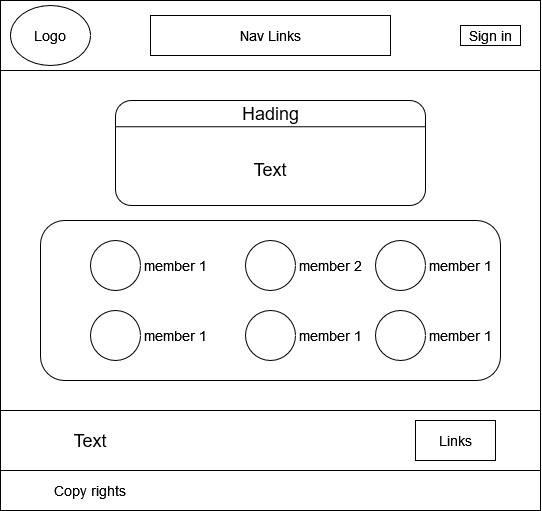

The diagram above was exported from draw.io. Its source (the exported page's mxGraphModel, read from the mxfile embedded in the PNG):
<mxGraphModel dx="1038" dy="603" grid="1" gridSize="10" guides="1" tooltips="1" connect="1" arrows="1" fold="1" page="1" pageScale="1" pageWidth="850" pageHeight="1100" math="0" shadow="0">
  <root>
    <mxCell id="0" />
    <mxCell id="1" parent="0" />
    <mxCell id="L1DZIK5s9TiXlQQQXlFM-1" value="" style="rounded=0;whiteSpace=wrap;html=1;" vertex="1" parent="1">
      <mxGeometry x="110" y="60" width="540" height="510" as="geometry" />
    </mxCell>
    <mxCell id="L1DZIK5s9TiXlQQQXlFM-2" value="" style="rounded=0;whiteSpace=wrap;html=1;" vertex="1" parent="1">
      <mxGeometry x="110" y="60" width="540" height="70" as="geometry" />
    </mxCell>
    <mxCell id="L1DZIK5s9TiXlQQQXlFM-3" value="&lt;font style=&quot;font-size: 14px&quot;&gt;Logo&lt;/font&gt;" style="ellipse;whiteSpace=wrap;html=1;" vertex="1" parent="1">
      <mxGeometry x="120" y="65" width="80" height="60" as="geometry" />
    </mxCell>
    <mxCell id="L1DZIK5s9TiXlQQQXlFM-4" value="&lt;font style=&quot;font-size: 14px&quot;&gt;Nav Links&lt;/font&gt;" style="rounded=0;whiteSpace=wrap;html=1;" vertex="1" parent="1">
      <mxGeometry x="260" y="75" width="240" height="40" as="geometry" />
    </mxCell>
    <mxCell id="L1DZIK5s9TiXlQQQXlFM-5" value="&lt;font style=&quot;font-size: 14px&quot;&gt;Sign in&lt;/font&gt;" style="rounded=0;whiteSpace=wrap;html=1;" vertex="1" parent="1">
      <mxGeometry x="570" y="85" width="60" height="20" as="geometry" />
    </mxCell>
    <mxCell id="L1DZIK5s9TiXlQQQXlFM-7" value="" style="rounded=1;whiteSpace=wrap;html=1;" vertex="1" parent="1">
      <mxGeometry x="225" y="160" width="310" height="105" as="geometry" />
    </mxCell>
    <mxCell id="L1DZIK5s9TiXlQQQXlFM-16" value="" style="rounded=0;whiteSpace=wrap;html=1;" vertex="1" parent="1">
      <mxGeometry x="109.99" y="470" width="540" height="100" as="geometry" />
    </mxCell>
    <mxCell id="L1DZIK5s9TiXlQQQXlFM-19" value="" style="rounded=0;whiteSpace=wrap;html=1;" vertex="1" parent="1">
      <mxGeometry x="109.99" y="530" width="540" height="40" as="geometry" />
    </mxCell>
    <mxCell id="L1DZIK5s9TiXlQQQXlFM-20" value="&lt;font style=&quot;font-size: 14px&quot;&gt;Links&lt;/font&gt;" style="rounded=0;whiteSpace=wrap;html=1;" vertex="1" parent="1">
      <mxGeometry x="524.99" y="480" width="80" height="40" as="geometry" />
    </mxCell>
    <mxCell id="L1DZIK5s9TiXlQQQXlFM-22" value="&lt;font style=&quot;font-size: 18px&quot;&gt;Hading&lt;/font&gt;&lt;font style=&quot;font-size: 18px&quot;&gt;&lt;br&gt;&lt;/font&gt;" style="text;html=1;strokeColor=none;fillColor=none;align=center;verticalAlign=middle;whiteSpace=wrap;rounded=0;" vertex="1" parent="1">
      <mxGeometry x="318.75" y="160" width="122.5" height="25" as="geometry" />
    </mxCell>
    <mxCell id="L1DZIK5s9TiXlQQQXlFM-23" value="&lt;font style=&quot;font-size: 18px&quot;&gt;Text&lt;/font&gt;" style="text;html=1;strokeColor=none;fillColor=none;align=center;verticalAlign=middle;whiteSpace=wrap;rounded=0;fontSize=18;" vertex="1" parent="1">
      <mxGeometry x="301.87" y="210" width="156.25" height="37.5" as="geometry" />
    </mxCell>
    <mxCell id="L1DZIK5s9TiXlQQQXlFM-27" value="" style="endArrow=none;html=1;rounded=0;fontSize=18;exitX=0;exitY=0.25;exitDx=0;exitDy=0;entryX=1;entryY=0.25;entryDx=0;entryDy=0;" edge="1" parent="1" source="L1DZIK5s9TiXlQQQXlFM-7" target="L1DZIK5s9TiXlQQQXlFM-7">
      <mxGeometry width="50" height="50" relative="1" as="geometry">
        <mxPoint x="400" y="370" as="sourcePoint" />
        <mxPoint x="450" y="320" as="targetPoint" />
      </mxGeometry>
    </mxCell>
    <mxCell id="L1DZIK5s9TiXlQQQXlFM-41" value="" style="rounded=1;whiteSpace=wrap;html=1;" vertex="1" parent="1">
      <mxGeometry x="150" y="280" width="460" height="160" as="geometry" />
    </mxCell>
    <mxCell id="L1DZIK5s9TiXlQQQXlFM-42" value="Text" style="text;html=1;strokeColor=none;fillColor=none;align=center;verticalAlign=middle;whiteSpace=wrap;rounded=0;fontSize=18;" vertex="1" parent="1">
      <mxGeometry x="169.99" y="485" width="60" height="30" as="geometry" />
    </mxCell>
    <mxCell id="L1DZIK5s9TiXlQQQXlFM-44" value="Copy rights" style="text;html=1;strokeColor=none;fillColor=none;align=center;verticalAlign=middle;whiteSpace=wrap;rounded=0;fontSize=14;" vertex="1" parent="1">
      <mxGeometry x="132.49" y="537.5" width="135" height="25" as="geometry" />
    </mxCell>
    <mxCell id="L1DZIK5s9TiXlQQQXlFM-52" value="" style="ellipse;whiteSpace=wrap;html=1;aspect=fixed;fontSize=14;" vertex="1" parent="1">
      <mxGeometry x="200" y="300" width="50" height="50" as="geometry" />
    </mxCell>
    <mxCell id="L1DZIK5s9TiXlQQQXlFM-53" value="" style="ellipse;whiteSpace=wrap;html=1;aspect=fixed;fontSize=14;" vertex="1" parent="1">
      <mxGeometry x="200" y="370" width="50" height="50" as="geometry" />
    </mxCell>
    <mxCell id="L1DZIK5s9TiXlQQQXlFM-54" value="" style="ellipse;whiteSpace=wrap;html=1;aspect=fixed;fontSize=14;" vertex="1" parent="1">
      <mxGeometry x="354.99" y="300" width="50" height="50" as="geometry" />
    </mxCell>
    <mxCell id="L1DZIK5s9TiXlQQQXlFM-55" value="" style="ellipse;whiteSpace=wrap;html=1;aspect=fixed;fontSize=14;" vertex="1" parent="1">
      <mxGeometry x="355" y="370" width="50" height="50" as="geometry" />
    </mxCell>
    <mxCell id="L1DZIK5s9TiXlQQQXlFM-56" value="" style="ellipse;whiteSpace=wrap;html=1;aspect=fixed;fontSize=14;" vertex="1" parent="1">
      <mxGeometry x="485" y="370" width="50" height="50" as="geometry" />
    </mxCell>
    <mxCell id="L1DZIK5s9TiXlQQQXlFM-57" value="" style="ellipse;whiteSpace=wrap;html=1;aspect=fixed;fontSize=14;" vertex="1" parent="1">
      <mxGeometry x="485" y="300" width="50" height="50" as="geometry" />
    </mxCell>
    <mxCell id="L1DZIK5s9TiXlQQQXlFM-58" value="member 1" style="text;html=1;strokeColor=none;fillColor=none;align=center;verticalAlign=middle;whiteSpace=wrap;rounded=0;fontSize=14;" vertex="1" parent="1">
      <mxGeometry x="250" y="315" width="71.25" height="20" as="geometry" />
    </mxCell>
    <mxCell id="L1DZIK5s9TiXlQQQXlFM-59" value="member 1" style="text;html=1;strokeColor=none;fillColor=none;align=center;verticalAlign=middle;whiteSpace=wrap;rounded=0;fontSize=14;" vertex="1" parent="1">
      <mxGeometry x="250" y="385" width="71.25" height="20" as="geometry" />
    </mxCell>
    <mxCell id="L1DZIK5s9TiXlQQQXlFM-60" value="member 2" style="text;html=1;strokeColor=none;fillColor=none;align=center;verticalAlign=middle;whiteSpace=wrap;rounded=0;fontSize=14;" vertex="1" parent="1">
      <mxGeometry x="405" y="315" width="71.25" height="20" as="geometry" />
    </mxCell>
    <mxCell id="L1DZIK5s9TiXlQQQXlFM-61" value="member 1" style="text;html=1;strokeColor=none;fillColor=none;align=center;verticalAlign=middle;whiteSpace=wrap;rounded=0;fontSize=14;" vertex="1" parent="1">
      <mxGeometry x="405" y="385" width="71.25" height="20" as="geometry" />
    </mxCell>
    <mxCell id="L1DZIK5s9TiXlQQQXlFM-62" value="member 1" style="text;html=1;strokeColor=none;fillColor=none;align=center;verticalAlign=middle;whiteSpace=wrap;rounded=0;fontSize=14;" vertex="1" parent="1">
      <mxGeometry x="535" y="315" width="71.25" height="20" as="geometry" />
    </mxCell>
    <mxCell id="L1DZIK5s9TiXlQQQXlFM-63" value="member 1" style="text;html=1;strokeColor=none;fillColor=none;align=center;verticalAlign=middle;whiteSpace=wrap;rounded=0;fontSize=14;" vertex="1" parent="1">
      <mxGeometry x="535" y="385" width="71.25" height="20" as="geometry" />
    </mxCell>
  </root>
</mxGraphModel>